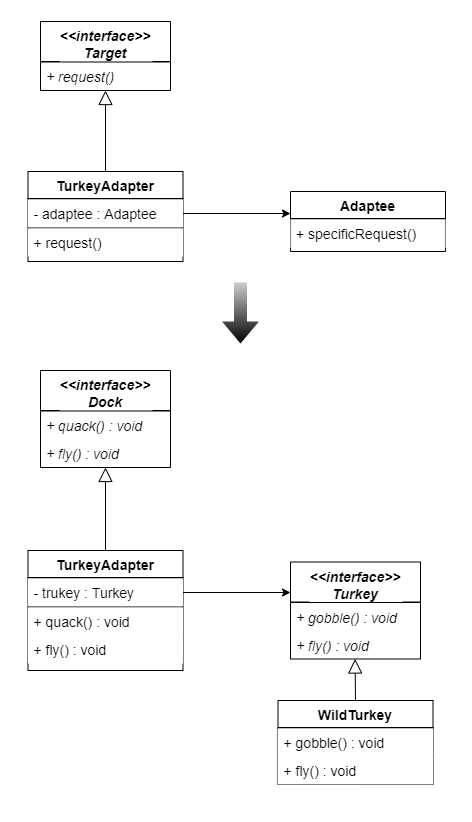

The diagram above was exported from draw.io. Its source (the exported page's mxGraphModel, read from the mxfile embedded in the PNG):
<mxGraphModel dx="905" dy="672" grid="1" gridSize="10" guides="1" tooltips="1" connect="1" arrows="1" fold="1" page="1" pageScale="1" pageWidth="827" pageHeight="1169" math="0" shadow="0">
  <root>
    <mxCell id="WIyWlLk6GJQsqaUBKTNV-0" />
    <mxCell id="WIyWlLk6GJQsqaUBKTNV-1" parent="WIyWlLk6GJQsqaUBKTNV-0" />
    <mxCell id="4EwjXwDlC9fjcG2n-Tk4-108" value="" style="group;strokeColor=#FFFFFF;strokeWidth=1;perimeterSpacing=1;fillColor=#ffffff;container=0;" parent="WIyWlLk6GJQsqaUBKTNV-1" vertex="1" connectable="0">
      <mxGeometry x="500" y="240" width="470" height="820" as="geometry" />
    </mxCell>
    <mxCell id="4EwjXwDlC9fjcG2n-Tk4-0" value="&lt;&lt;interface&gt;&gt;&#10;Target" style="swimlane;fontStyle=3;align=center;verticalAlign=top;childLayout=stackLayout;horizontal=1;startSize=40;horizontalStack=0;resizeParent=1;resizeLast=0;collapsible=1;marginBottom=0;rounded=0;shadow=0;strokeWidth=1;fontFamily=Helvetica;fontSize=14;labelBackgroundColor=#FFFFFF;" parent="WIyWlLk6GJQsqaUBKTNV-1" vertex="1">
      <mxGeometry x="540" y="261" width="130" height="69" as="geometry">
        <mxRectangle x="230" y="140" width="160" height="26" as="alternateBounds" />
      </mxGeometry>
    </mxCell>
    <mxCell id="4EwjXwDlC9fjcG2n-Tk4-3" value="" style="line;html=1;strokeWidth=1;align=left;verticalAlign=middle;spacingTop=-1;spacingLeft=3;spacingRight=3;rotatable=0;labelPosition=right;points=[];portConstraint=eastwest;fontFamily=Helvetica;fontSize=14;labelBackgroundColor=#FFFFFF;noLabel=0;portConstraintRotation=0;perimeterSpacing=0;shadow=0;sketch=0;fontStyle=0" parent="4EwjXwDlC9fjcG2n-Tk4-0" vertex="1">
      <mxGeometry y="40" width="130" height="1" as="geometry" />
    </mxCell>
    <mxCell id="4EwjXwDlC9fjcG2n-Tk4-9" value="+ request()" style="text;align=left;verticalAlign=top;spacingLeft=4;spacingRight=4;overflow=hidden;rotatable=0;points=[[0,0.5],[1,0.5]];portConstraint=eastwest;fontFamily=Helvetica;fontSize=14;labelBackgroundColor=#ffffff;fontStyle=2" parent="4EwjXwDlC9fjcG2n-Tk4-0" vertex="1">
      <mxGeometry y="41" width="130" height="28" as="geometry" />
    </mxCell>
    <mxCell id="Ctml-1UGJOKqH6bDA_UQ-48" value="TurkeyAdapter" style="swimlane;fontStyle=1;align=center;verticalAlign=top;childLayout=stackLayout;horizontal=1;startSize=27;horizontalStack=0;resizeParent=1;resizeLast=0;collapsible=1;marginBottom=0;rounded=0;shadow=0;strokeWidth=1;fontFamily=Helvetica;fontSize=14;labelBackgroundColor=#FFFFFF;" parent="WIyWlLk6GJQsqaUBKTNV-1" vertex="1">
      <mxGeometry x="527.5" y="411" width="155" height="90" as="geometry">
        <mxRectangle x="230" y="140" width="160" height="26" as="alternateBounds" />
      </mxGeometry>
    </mxCell>
    <mxCell id="Ctml-1UGJOKqH6bDA_UQ-49" value="" style="line;html=1;strokeWidth=1;align=left;verticalAlign=middle;spacingTop=-1;spacingLeft=3;spacingRight=3;rotatable=0;labelPosition=right;points=[];portConstraint=eastwest;fontFamily=Helvetica;fontSize=14;labelBackgroundColor=#FFFFFF;noLabel=0;portConstraintRotation=0;perimeterSpacing=0;shadow=0;sketch=0;fontStyle=0" parent="Ctml-1UGJOKqH6bDA_UQ-48" vertex="1">
      <mxGeometry y="27" width="155" height="1" as="geometry" />
    </mxCell>
    <mxCell id="Ctml-1UGJOKqH6bDA_UQ-50" value="- adaptee : Adaptee" style="text;align=left;verticalAlign=top;spacingLeft=4;spacingRight=4;overflow=hidden;rotatable=0;points=[[0,0.5],[1,0.5]];portConstraint=eastwest;fontFamily=Helvetica;fontSize=14;labelBackgroundColor=#ffffff;fillColor=#ffffff;fontStyle=0" parent="Ctml-1UGJOKqH6bDA_UQ-48" vertex="1">
      <mxGeometry y="28" width="155" height="28" as="geometry" />
    </mxCell>
    <mxCell id="Ctml-1UGJOKqH6bDA_UQ-51" value="" style="line;html=1;strokeWidth=1;align=left;verticalAlign=middle;spacingTop=-1;spacingLeft=3;spacingRight=3;rotatable=0;labelPosition=right;points=[];portConstraint=eastwest;fontFamily=Helvetica;fontSize=14;labelBackgroundColor=#FFFFFF;noLabel=0;portConstraintRotation=0;perimeterSpacing=0;shadow=0;sketch=0;fontStyle=0" parent="Ctml-1UGJOKqH6bDA_UQ-48" vertex="1">
      <mxGeometry y="56" width="155" height="1" as="geometry" />
    </mxCell>
    <mxCell id="Ctml-1UGJOKqH6bDA_UQ-52" value="+ request()" style="text;align=left;verticalAlign=top;spacingLeft=4;spacingRight=4;overflow=hidden;rotatable=0;points=[[0,0.5],[1,0.5]];portConstraint=eastwest;fontFamily=Helvetica;fontSize=14;labelBackgroundColor=#ffffff;fillColor=#ffffff;fontStyle=0" parent="Ctml-1UGJOKqH6bDA_UQ-48" vertex="1">
      <mxGeometry y="57" width="155" height="28" as="geometry" />
    </mxCell>
    <mxCell id="EJe9Kt5ENHRKaAZmUUUY-7" value="" style="endArrow=block;endSize=12;endFill=0;html=1;fontFamily=Helvetica;fontSize=14;exitX=0.5;exitY=0;exitDx=0;exitDy=0;entryX=0.5;entryY=1;entryDx=0;entryDy=0;" parent="WIyWlLk6GJQsqaUBKTNV-1" source="Ctml-1UGJOKqH6bDA_UQ-48" target="4EwjXwDlC9fjcG2n-Tk4-0" edge="1">
      <mxGeometry x="414.5" y="404.23" width="160" as="geometry">
        <mxPoint x="605" y="422" as="sourcePoint" />
        <mxPoint x="540" y="471" as="targetPoint" />
      </mxGeometry>
    </mxCell>
    <mxCell id="6bIJ_xxLDbUIwDyCTB6P-0" value="Adaptee" style="swimlane;fontStyle=1;align=center;verticalAlign=top;childLayout=stackLayout;horizontal=1;startSize=27;horizontalStack=0;resizeParent=1;resizeLast=0;collapsible=1;marginBottom=0;rounded=0;shadow=0;strokeWidth=1;fontFamily=Helvetica;fontSize=14;labelBackgroundColor=#FFFFFF;" vertex="1" parent="WIyWlLk6GJQsqaUBKTNV-1">
      <mxGeometry x="790" y="431" width="155" height="60" as="geometry">
        <mxRectangle x="230" y="140" width="160" height="26" as="alternateBounds" />
      </mxGeometry>
    </mxCell>
    <mxCell id="6bIJ_xxLDbUIwDyCTB6P-1" value="" style="line;html=1;strokeWidth=1;align=left;verticalAlign=middle;spacingTop=-1;spacingLeft=3;spacingRight=3;rotatable=0;labelPosition=right;points=[];portConstraint=eastwest;fontFamily=Helvetica;fontSize=14;labelBackgroundColor=#FFFFFF;noLabel=0;portConstraintRotation=0;perimeterSpacing=0;shadow=0;sketch=0;fontStyle=0" vertex="1" parent="6bIJ_xxLDbUIwDyCTB6P-0">
      <mxGeometry y="27" width="155" height="1" as="geometry" />
    </mxCell>
    <mxCell id="6bIJ_xxLDbUIwDyCTB6P-4" value="+ specificRequest()" style="text;align=left;verticalAlign=top;spacingLeft=4;spacingRight=4;overflow=hidden;rotatable=0;points=[[0,0.5],[1,0.5]];portConstraint=eastwest;fontFamily=Helvetica;fontSize=14;labelBackgroundColor=#ffffff;fillColor=#ffffff;fontStyle=0" vertex="1" parent="6bIJ_xxLDbUIwDyCTB6P-0">
      <mxGeometry y="28" width="155" height="28" as="geometry" />
    </mxCell>
    <mxCell id="6bIJ_xxLDbUIwDyCTB6P-6" style="edgeStyle=orthogonalEdgeStyle;rounded=0;orthogonalLoop=1;jettySize=auto;html=1;" edge="1" parent="WIyWlLk6GJQsqaUBKTNV-1" source="Ctml-1UGJOKqH6bDA_UQ-50">
      <mxGeometry relative="1" as="geometry">
        <mxPoint x="790" y="453" as="targetPoint" />
      </mxGeometry>
    </mxCell>
    <mxCell id="6bIJ_xxLDbUIwDyCTB6P-7" value="&lt;&lt;interface&gt;&gt;&#10;Dock" style="swimlane;fontStyle=3;align=center;verticalAlign=top;childLayout=stackLayout;horizontal=1;startSize=40;horizontalStack=0;resizeParent=1;resizeLast=0;collapsible=1;marginBottom=0;rounded=0;shadow=0;strokeWidth=1;fontFamily=Helvetica;fontSize=14;labelBackgroundColor=#FFFFFF;" vertex="1" parent="WIyWlLk6GJQsqaUBKTNV-1">
      <mxGeometry x="540" y="610" width="130" height="97" as="geometry">
        <mxRectangle x="230" y="140" width="160" height="26" as="alternateBounds" />
      </mxGeometry>
    </mxCell>
    <mxCell id="6bIJ_xxLDbUIwDyCTB6P-8" value="" style="line;html=1;strokeWidth=1;align=left;verticalAlign=middle;spacingTop=-1;spacingLeft=3;spacingRight=3;rotatable=0;labelPosition=right;points=[];portConstraint=eastwest;fontFamily=Helvetica;fontSize=14;labelBackgroundColor=#FFFFFF;noLabel=0;portConstraintRotation=0;perimeterSpacing=0;shadow=0;sketch=0;fontStyle=0" vertex="1" parent="6bIJ_xxLDbUIwDyCTB6P-7">
      <mxGeometry y="40" width="130" height="1" as="geometry" />
    </mxCell>
    <mxCell id="6bIJ_xxLDbUIwDyCTB6P-9" value="+ quack() : void" style="text;align=left;verticalAlign=top;spacingLeft=4;spacingRight=4;overflow=hidden;rotatable=0;points=[[0,0.5],[1,0.5]];portConstraint=eastwest;fontFamily=Helvetica;fontSize=14;labelBackgroundColor=#ffffff;fontStyle=2" vertex="1" parent="6bIJ_xxLDbUIwDyCTB6P-7">
      <mxGeometry y="41" width="130" height="28" as="geometry" />
    </mxCell>
    <mxCell id="6bIJ_xxLDbUIwDyCTB6P-10" value="+ fly() : void" style="text;align=left;verticalAlign=top;spacingLeft=4;spacingRight=4;overflow=hidden;rotatable=0;points=[[0,0.5],[1,0.5]];portConstraint=eastwest;fontFamily=Helvetica;fontSize=14;labelBackgroundColor=#ffffff;fontStyle=2" vertex="1" parent="6bIJ_xxLDbUIwDyCTB6P-7">
      <mxGeometry y="69" width="130" height="28" as="geometry" />
    </mxCell>
    <mxCell id="6bIJ_xxLDbUIwDyCTB6P-11" value="TurkeyAdapter" style="swimlane;fontStyle=1;align=center;verticalAlign=top;childLayout=stackLayout;horizontal=1;startSize=27;horizontalStack=0;resizeParent=1;resizeLast=0;collapsible=1;marginBottom=0;rounded=0;shadow=0;strokeWidth=1;fontFamily=Helvetica;fontSize=14;labelBackgroundColor=#FFFFFF;" vertex="1" parent="WIyWlLk6GJQsqaUBKTNV-1">
      <mxGeometry x="527.5" y="790" width="155" height="120" as="geometry">
        <mxRectangle x="230" y="140" width="160" height="26" as="alternateBounds" />
      </mxGeometry>
    </mxCell>
    <mxCell id="6bIJ_xxLDbUIwDyCTB6P-12" value="" style="line;html=1;strokeWidth=1;align=left;verticalAlign=middle;spacingTop=-1;spacingLeft=3;spacingRight=3;rotatable=0;labelPosition=right;points=[];portConstraint=eastwest;fontFamily=Helvetica;fontSize=14;labelBackgroundColor=#FFFFFF;noLabel=0;portConstraintRotation=0;perimeterSpacing=0;shadow=0;sketch=0;fontStyle=0" vertex="1" parent="6bIJ_xxLDbUIwDyCTB6P-11">
      <mxGeometry y="27" width="155" height="1" as="geometry" />
    </mxCell>
    <mxCell id="6bIJ_xxLDbUIwDyCTB6P-13" value="- trukey : Turkey" style="text;align=left;verticalAlign=top;spacingLeft=4;spacingRight=4;overflow=hidden;rotatable=0;points=[[0,0.5],[1,0.5]];portConstraint=eastwest;fontFamily=Helvetica;fontSize=14;labelBackgroundColor=#ffffff;fillColor=#ffffff;fontStyle=0" vertex="1" parent="6bIJ_xxLDbUIwDyCTB6P-11">
      <mxGeometry y="28" width="155" height="28" as="geometry" />
    </mxCell>
    <mxCell id="6bIJ_xxLDbUIwDyCTB6P-14" value="" style="line;html=1;strokeWidth=1;align=left;verticalAlign=middle;spacingTop=-1;spacingLeft=3;spacingRight=3;rotatable=0;labelPosition=right;points=[];portConstraint=eastwest;fontFamily=Helvetica;fontSize=14;labelBackgroundColor=#FFFFFF;noLabel=0;portConstraintRotation=0;perimeterSpacing=0;shadow=0;sketch=0;fontStyle=0" vertex="1" parent="6bIJ_xxLDbUIwDyCTB6P-11">
      <mxGeometry y="56" width="155" height="1" as="geometry" />
    </mxCell>
    <mxCell id="6bIJ_xxLDbUIwDyCTB6P-15" value="+ quack() : void" style="text;align=left;verticalAlign=top;spacingLeft=4;spacingRight=4;overflow=hidden;rotatable=0;points=[[0,0.5],[1,0.5]];portConstraint=eastwest;fontFamily=Helvetica;fontSize=14;labelBackgroundColor=#ffffff;fillColor=#ffffff;fontStyle=0" vertex="1" parent="6bIJ_xxLDbUIwDyCTB6P-11">
      <mxGeometry y="57" width="155" height="28" as="geometry" />
    </mxCell>
    <mxCell id="6bIJ_xxLDbUIwDyCTB6P-16" value="+ fly() : void" style="text;align=left;verticalAlign=top;spacingLeft=4;spacingRight=4;overflow=hidden;rotatable=0;points=[[0,0.5],[1,0.5]];portConstraint=eastwest;fontFamily=Helvetica;fontSize=14;labelBackgroundColor=#ffffff;fillColor=#ffffff;fontStyle=0" vertex="1" parent="6bIJ_xxLDbUIwDyCTB6P-11">
      <mxGeometry y="85" width="155" height="28" as="geometry" />
    </mxCell>
    <mxCell id="6bIJ_xxLDbUIwDyCTB6P-17" value="" style="endArrow=block;endSize=12;endFill=0;html=1;fontFamily=Helvetica;fontSize=14;exitX=0.5;exitY=0;exitDx=0;exitDy=0;entryX=0.5;entryY=1;entryDx=0;entryDy=0;" edge="1" parent="WIyWlLk6GJQsqaUBKTNV-1" source="6bIJ_xxLDbUIwDyCTB6P-11" target="6bIJ_xxLDbUIwDyCTB6P-7">
      <mxGeometry x="414.5" y="783.23" width="160" as="geometry">
        <mxPoint x="605" y="801" as="sourcePoint" />
        <mxPoint x="540" y="850" as="targetPoint" />
      </mxGeometry>
    </mxCell>
    <mxCell id="6bIJ_xxLDbUIwDyCTB6P-18" value="WildTurkey" style="swimlane;fontStyle=1;align=center;verticalAlign=top;childLayout=stackLayout;horizontal=1;startSize=27;horizontalStack=0;resizeParent=1;resizeLast=0;collapsible=1;marginBottom=0;rounded=0;shadow=0;strokeWidth=1;fontFamily=Helvetica;fontSize=14;labelBackgroundColor=#FFFFFF;" vertex="1" parent="WIyWlLk6GJQsqaUBKTNV-1">
      <mxGeometry x="777.5" y="940" width="155" height="84" as="geometry">
        <mxRectangle x="230" y="140" width="160" height="26" as="alternateBounds" />
      </mxGeometry>
    </mxCell>
    <mxCell id="6bIJ_xxLDbUIwDyCTB6P-19" value="" style="line;html=1;strokeWidth=1;align=left;verticalAlign=middle;spacingTop=-1;spacingLeft=3;spacingRight=3;rotatable=0;labelPosition=right;points=[];portConstraint=eastwest;fontFamily=Helvetica;fontSize=14;labelBackgroundColor=#FFFFFF;noLabel=0;portConstraintRotation=0;perimeterSpacing=0;shadow=0;sketch=0;fontStyle=0" vertex="1" parent="6bIJ_xxLDbUIwDyCTB6P-18">
      <mxGeometry y="27" width="155" height="1" as="geometry" />
    </mxCell>
    <mxCell id="6bIJ_xxLDbUIwDyCTB6P-20" value="+ gobble() : void" style="text;align=left;verticalAlign=top;spacingLeft=4;spacingRight=4;overflow=hidden;rotatable=0;points=[[0,0.5],[1,0.5]];portConstraint=eastwest;fontFamily=Helvetica;fontSize=14;labelBackgroundColor=#ffffff;fillColor=#ffffff;fontStyle=0" vertex="1" parent="6bIJ_xxLDbUIwDyCTB6P-18">
      <mxGeometry y="28" width="155" height="28" as="geometry" />
    </mxCell>
    <mxCell id="6bIJ_xxLDbUIwDyCTB6P-21" value="+ fly() : void" style="text;align=left;verticalAlign=top;spacingLeft=4;spacingRight=4;overflow=hidden;rotatable=0;points=[[0,0.5],[1,0.5]];portConstraint=eastwest;fontFamily=Helvetica;fontSize=14;labelBackgroundColor=#ffffff;fillColor=#ffffff;fontStyle=0" vertex="1" parent="6bIJ_xxLDbUIwDyCTB6P-18">
      <mxGeometry y="56" width="155" height="28" as="geometry" />
    </mxCell>
    <mxCell id="6bIJ_xxLDbUIwDyCTB6P-22" style="edgeStyle=orthogonalEdgeStyle;rounded=0;orthogonalLoop=1;jettySize=auto;html=1;" edge="1" parent="WIyWlLk6GJQsqaUBKTNV-1" source="6bIJ_xxLDbUIwDyCTB6P-13">
      <mxGeometry relative="1" as="geometry">
        <mxPoint x="790" y="832" as="targetPoint" />
      </mxGeometry>
    </mxCell>
    <mxCell id="6bIJ_xxLDbUIwDyCTB6P-23" value="" style="shape=flexArrow;endArrow=classic;html=1;fillColor=#000000;gradientColor=#CCCCCC;gradientDirection=north;strokeColor=none;strokeWidth=4;" edge="1" parent="WIyWlLk6GJQsqaUBKTNV-1">
      <mxGeometry width="50" height="50" relative="1" as="geometry">
        <mxPoint x="740" y="520" as="sourcePoint" />
        <mxPoint x="740" y="585" as="targetPoint" />
      </mxGeometry>
    </mxCell>
    <mxCell id="6bIJ_xxLDbUIwDyCTB6P-24" value="&lt;&lt;interface&gt;&gt;&#10;Turkey" style="swimlane;fontStyle=3;align=center;verticalAlign=top;childLayout=stackLayout;horizontal=1;startSize=40;horizontalStack=0;resizeParent=1;resizeLast=0;collapsible=1;marginBottom=0;rounded=0;shadow=0;strokeWidth=1;fontFamily=Helvetica;fontSize=14;labelBackgroundColor=#FFFFFF;" vertex="1" parent="WIyWlLk6GJQsqaUBKTNV-1">
      <mxGeometry x="790" y="801.5" width="130" height="97" as="geometry">
        <mxRectangle x="230" y="140" width="160" height="26" as="alternateBounds" />
      </mxGeometry>
    </mxCell>
    <mxCell id="6bIJ_xxLDbUIwDyCTB6P-25" value="" style="line;html=1;strokeWidth=1;align=left;verticalAlign=middle;spacingTop=-1;spacingLeft=3;spacingRight=3;rotatable=0;labelPosition=right;points=[];portConstraint=eastwest;fontFamily=Helvetica;fontSize=14;labelBackgroundColor=#FFFFFF;noLabel=0;portConstraintRotation=0;perimeterSpacing=0;shadow=0;sketch=0;fontStyle=0" vertex="1" parent="6bIJ_xxLDbUIwDyCTB6P-24">
      <mxGeometry y="40" width="130" height="1" as="geometry" />
    </mxCell>
    <mxCell id="6bIJ_xxLDbUIwDyCTB6P-26" value="+ gobble() : void" style="text;align=left;verticalAlign=top;spacingLeft=4;spacingRight=4;overflow=hidden;rotatable=0;points=[[0,0.5],[1,0.5]];portConstraint=eastwest;fontFamily=Helvetica;fontSize=14;labelBackgroundColor=#ffffff;fontStyle=2" vertex="1" parent="6bIJ_xxLDbUIwDyCTB6P-24">
      <mxGeometry y="41" width="130" height="28" as="geometry" />
    </mxCell>
    <mxCell id="6bIJ_xxLDbUIwDyCTB6P-27" value="+ fly() : void" style="text;align=left;verticalAlign=top;spacingLeft=4;spacingRight=4;overflow=hidden;rotatable=0;points=[[0,0.5],[1,0.5]];portConstraint=eastwest;fontFamily=Helvetica;fontSize=14;labelBackgroundColor=#ffffff;fontStyle=2" vertex="1" parent="6bIJ_xxLDbUIwDyCTB6P-24">
      <mxGeometry y="69" width="130" height="28" as="geometry" />
    </mxCell>
    <mxCell id="6bIJ_xxLDbUIwDyCTB6P-28" value="" style="endArrow=block;endSize=12;endFill=0;html=1;fontFamily=Helvetica;fontSize=14;entryX=0.5;entryY=1;entryDx=0;entryDy=0;" edge="1" parent="WIyWlLk6GJQsqaUBKTNV-1">
      <mxGeometry x="664.08" y="974.73" width="160" as="geometry">
        <mxPoint x="855" y="940" as="sourcePoint" />
        <mxPoint x="854.58" y="898.5" as="targetPoint" />
      </mxGeometry>
    </mxCell>
  </root>
</mxGraphModel>